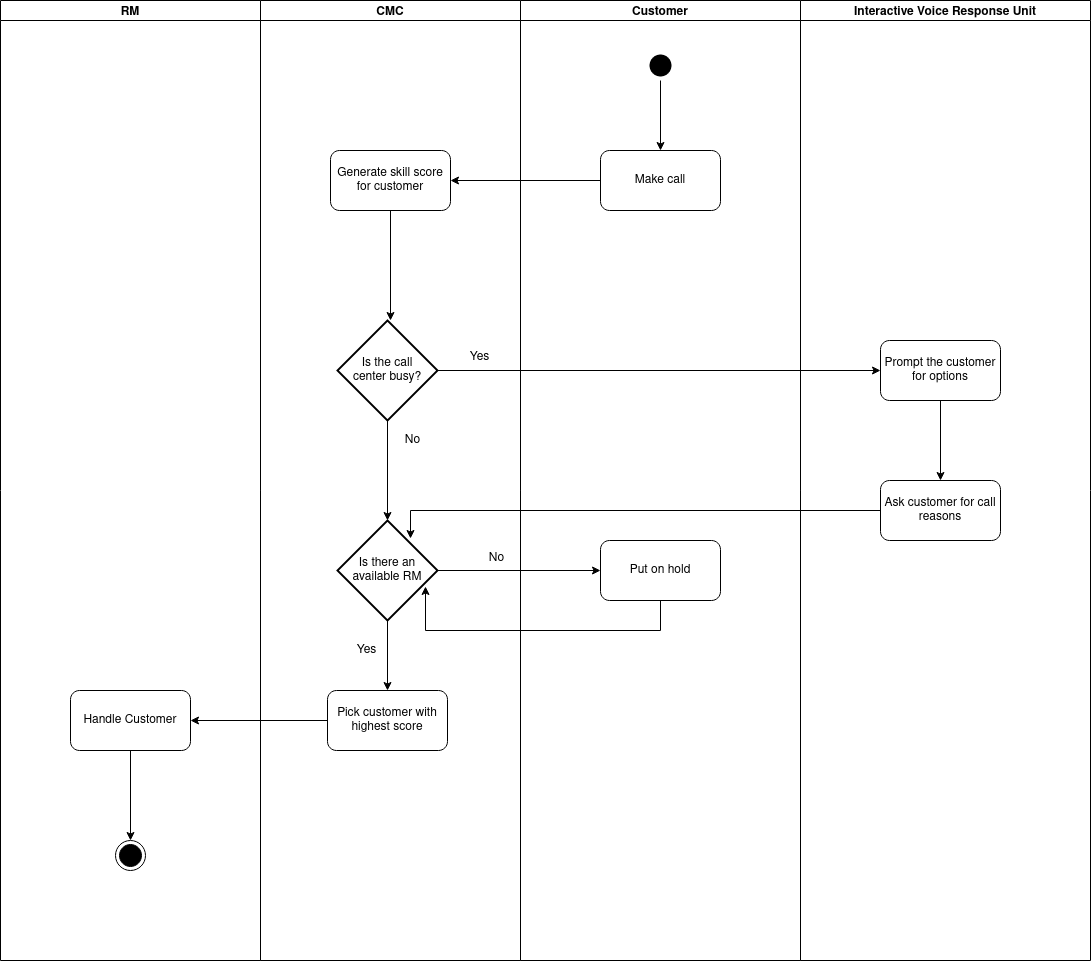

The diagram above was exported from draw.io. Its source (the exported page's mxGraphModel, read from the mxfile embedded in the PNG):
<mxGraphModel dx="2272" dy="809" grid="1" gridSize="10" guides="1" tooltips="1" connect="1" arrows="1" fold="1" page="1" pageScale="1" pageWidth="850" pageHeight="1100" math="0" shadow="0">
  <root>
    <mxCell id="0" />
    <mxCell id="1" parent="0" />
    <mxCell id="Ab97r_Vl49ZERKvlMxkT-6" value="CMC" style="swimlane;startSize=20;" parent="1" vertex="1">
      <mxGeometry x="210" y="110" width="260" height="960" as="geometry" />
    </mxCell>
    <mxCell id="Ab97r_Vl49ZERKvlMxkT-2" value="Generate skill score for customer" style="rounded=1;whiteSpace=wrap;html=1;" parent="Ab97r_Vl49ZERKvlMxkT-6" vertex="1">
      <mxGeometry x="70" y="150" width="120" height="60" as="geometry" />
    </mxCell>
    <mxCell id="Ab97r_Vl49ZERKvlMxkT-15" value="&lt;div&gt;Is the call &lt;br&gt;&lt;/div&gt;&lt;div&gt;center busy?&lt;br&gt;&lt;/div&gt;" style="strokeWidth=2;html=1;shape=mxgraph.flowchart.decision;whiteSpace=wrap;" parent="Ab97r_Vl49ZERKvlMxkT-6" vertex="1">
      <mxGeometry x="77" y="320" width="100" height="100" as="geometry" />
    </mxCell>
    <mxCell id="Ab97r_Vl49ZERKvlMxkT-16" style="edgeStyle=orthogonalEdgeStyle;rounded=0;orthogonalLoop=1;jettySize=auto;html=1;" parent="Ab97r_Vl49ZERKvlMxkT-6" source="Ab97r_Vl49ZERKvlMxkT-2" target="Ab97r_Vl49ZERKvlMxkT-15" edge="1">
      <mxGeometry relative="1" as="geometry">
        <Array as="points">
          <mxPoint x="130" y="370" />
        </Array>
      </mxGeometry>
    </mxCell>
    <mxCell id="Ab97r_Vl49ZERKvlMxkT-37" style="edgeStyle=orthogonalEdgeStyle;rounded=0;orthogonalLoop=1;jettySize=auto;html=1;" parent="Ab97r_Vl49ZERKvlMxkT-6" source="Ab97r_Vl49ZERKvlMxkT-21" target="Ab97r_Vl49ZERKvlMxkT-35" edge="1">
      <mxGeometry relative="1" as="geometry" />
    </mxCell>
    <mxCell id="Ab97r_Vl49ZERKvlMxkT-21" value="Is there an&lt;br&gt;available RM" style="strokeWidth=2;html=1;shape=mxgraph.flowchart.decision;whiteSpace=wrap;" parent="Ab97r_Vl49ZERKvlMxkT-6" vertex="1">
      <mxGeometry x="77" y="520" width="100" height="100" as="geometry" />
    </mxCell>
    <mxCell id="Ab97r_Vl49ZERKvlMxkT-23" value="Yes" style="text;html=1;align=center;verticalAlign=middle;resizable=0;points=[];autosize=1;" parent="Ab97r_Vl49ZERKvlMxkT-6" vertex="1">
      <mxGeometry x="199" y="347" width="40" height="20" as="geometry" />
    </mxCell>
    <mxCell id="Ab97r_Vl49ZERKvlMxkT-24" value="No" style="text;html=1;align=center;verticalAlign=middle;resizable=0;points=[];autosize=1;" parent="Ab97r_Vl49ZERKvlMxkT-6" vertex="1">
      <mxGeometry x="137" y="430" width="30" height="20" as="geometry" />
    </mxCell>
    <mxCell id="Ab97r_Vl49ZERKvlMxkT-22" style="edgeStyle=orthogonalEdgeStyle;rounded=0;orthogonalLoop=1;jettySize=auto;html=1;" parent="Ab97r_Vl49ZERKvlMxkT-6" source="Ab97r_Vl49ZERKvlMxkT-15" target="Ab97r_Vl49ZERKvlMxkT-21" edge="1">
      <mxGeometry relative="1" as="geometry" />
    </mxCell>
    <mxCell id="Ab97r_Vl49ZERKvlMxkT-35" value="Pick customer with highest score" style="rounded=1;whiteSpace=wrap;html=1;strokeColor=#000000;" parent="Ab97r_Vl49ZERKvlMxkT-6" vertex="1">
      <mxGeometry x="67" y="690" width="120" height="60" as="geometry" />
    </mxCell>
    <mxCell id="0zcORNeNckMN2gUd-H98-1" value="Yes" style="text;html=1;align=center;verticalAlign=middle;resizable=0;points=[];autosize=1;" vertex="1" parent="Ab97r_Vl49ZERKvlMxkT-6">
      <mxGeometry x="86" y="640" width="40" height="20" as="geometry" />
    </mxCell>
    <mxCell id="0zcORNeNckMN2gUd-H98-2" value="No" style="text;html=1;align=center;verticalAlign=middle;resizable=0;points=[];autosize=1;" vertex="1" parent="Ab97r_Vl49ZERKvlMxkT-6">
      <mxGeometry x="221" y="548" width="30" height="20" as="geometry" />
    </mxCell>
    <mxCell id="Ab97r_Vl49ZERKvlMxkT-7" value="Customer" style="swimlane;startSize=20;" parent="1" vertex="1">
      <mxGeometry x="470" y="110" width="280" height="960" as="geometry" />
    </mxCell>
    <mxCell id="Ab97r_Vl49ZERKvlMxkT-12" style="edgeStyle=orthogonalEdgeStyle;rounded=0;orthogonalLoop=1;jettySize=auto;html=1;" parent="Ab97r_Vl49ZERKvlMxkT-7" source="Ab97r_Vl49ZERKvlMxkT-1" target="Ab97r_Vl49ZERKvlMxkT-11" edge="1">
      <mxGeometry relative="1" as="geometry" />
    </mxCell>
    <mxCell id="Ab97r_Vl49ZERKvlMxkT-1" value="" style="ellipse;html=1;shape=endState;fillColor=#000000;strokeColor=none;" parent="Ab97r_Vl49ZERKvlMxkT-7" vertex="1">
      <mxGeometry x="125" y="50" width="30" height="30" as="geometry" />
    </mxCell>
    <mxCell id="Ab97r_Vl49ZERKvlMxkT-11" value="Make call" style="rounded=1;whiteSpace=wrap;html=1;" parent="Ab97r_Vl49ZERKvlMxkT-7" vertex="1">
      <mxGeometry x="80" y="150" width="120" height="60" as="geometry" />
    </mxCell>
    <mxCell id="Ab97r_Vl49ZERKvlMxkT-40" value="Put on hold" style="rounded=1;whiteSpace=wrap;html=1;strokeColor=#000000;" parent="Ab97r_Vl49ZERKvlMxkT-7" vertex="1">
      <mxGeometry x="80" y="540" width="120" height="60" as="geometry" />
    </mxCell>
    <mxCell id="Ab97r_Vl49ZERKvlMxkT-13" style="edgeStyle=orthogonalEdgeStyle;rounded=0;orthogonalLoop=1;jettySize=auto;html=1;" parent="1" source="Ab97r_Vl49ZERKvlMxkT-11" target="Ab97r_Vl49ZERKvlMxkT-2" edge="1">
      <mxGeometry relative="1" as="geometry" />
    </mxCell>
    <mxCell id="Ab97r_Vl49ZERKvlMxkT-14" value="Interactive Voice Response Unit" style="swimlane;startSize=20;" parent="1" vertex="1">
      <mxGeometry x="750" y="110" width="290" height="960" as="geometry" />
    </mxCell>
    <mxCell id="Ab97r_Vl49ZERKvlMxkT-20" style="edgeStyle=orthogonalEdgeStyle;rounded=0;orthogonalLoop=1;jettySize=auto;html=1;" parent="Ab97r_Vl49ZERKvlMxkT-14" source="Ab97r_Vl49ZERKvlMxkT-17" target="Ab97r_Vl49ZERKvlMxkT-19" edge="1">
      <mxGeometry relative="1" as="geometry" />
    </mxCell>
    <mxCell id="Ab97r_Vl49ZERKvlMxkT-17" value="Prompt the customer for options" style="rounded=1;whiteSpace=wrap;html=1;" parent="Ab97r_Vl49ZERKvlMxkT-14" vertex="1">
      <mxGeometry x="80" y="340" width="120" height="60" as="geometry" />
    </mxCell>
    <mxCell id="Ab97r_Vl49ZERKvlMxkT-19" value="Ask customer for call reasons" style="rounded=1;whiteSpace=wrap;html=1;" parent="Ab97r_Vl49ZERKvlMxkT-14" vertex="1">
      <mxGeometry x="80" y="480" width="120" height="60" as="geometry" />
    </mxCell>
    <mxCell id="Ab97r_Vl49ZERKvlMxkT-18" style="edgeStyle=orthogonalEdgeStyle;rounded=0;orthogonalLoop=1;jettySize=auto;html=1;" parent="1" source="Ab97r_Vl49ZERKvlMxkT-15" target="Ab97r_Vl49ZERKvlMxkT-17" edge="1">
      <mxGeometry relative="1" as="geometry" />
    </mxCell>
    <mxCell id="Ab97r_Vl49ZERKvlMxkT-25" value="RM" style="swimlane;startSize=20;" parent="1" vertex="1">
      <mxGeometry x="-50" y="110" width="260" height="960" as="geometry" />
    </mxCell>
    <mxCell id="Ab97r_Vl49ZERKvlMxkT-30" style="edgeStyle=orthogonalEdgeStyle;rounded=0;orthogonalLoop=1;jettySize=auto;html=1;" parent="Ab97r_Vl49ZERKvlMxkT-25" source="Ab97r_Vl49ZERKvlMxkT-26" target="Ab97r_Vl49ZERKvlMxkT-29" edge="1">
      <mxGeometry relative="1" as="geometry" />
    </mxCell>
    <mxCell id="Ab97r_Vl49ZERKvlMxkT-26" value="Handle Customer" style="rounded=1;whiteSpace=wrap;html=1;" parent="Ab97r_Vl49ZERKvlMxkT-25" vertex="1">
      <mxGeometry x="70" y="690" width="120" height="60" as="geometry" />
    </mxCell>
    <mxCell id="Ab97r_Vl49ZERKvlMxkT-29" value="" style="ellipse;html=1;shape=endState;fillColor=#000000;strokeColor=#000000;" parent="Ab97r_Vl49ZERKvlMxkT-25" vertex="1">
      <mxGeometry x="115" y="840" width="30" height="30" as="geometry" />
    </mxCell>
    <mxCell id="Ab97r_Vl49ZERKvlMxkT-36" style="edgeStyle=orthogonalEdgeStyle;rounded=0;orthogonalLoop=1;jettySize=auto;html=1;" parent="1" source="Ab97r_Vl49ZERKvlMxkT-35" target="Ab97r_Vl49ZERKvlMxkT-26" edge="1">
      <mxGeometry relative="1" as="geometry" />
    </mxCell>
    <mxCell id="Ab97r_Vl49ZERKvlMxkT-41" style="edgeStyle=orthogonalEdgeStyle;rounded=0;orthogonalLoop=1;jettySize=auto;html=1;" parent="1" source="Ab97r_Vl49ZERKvlMxkT-21" target="Ab97r_Vl49ZERKvlMxkT-40" edge="1">
      <mxGeometry relative="1" as="geometry" />
    </mxCell>
    <mxCell id="Ab97r_Vl49ZERKvlMxkT-42" style="edgeStyle=orthogonalEdgeStyle;rounded=0;orthogonalLoop=1;jettySize=auto;html=1;entryX=0.88;entryY=0.66;entryDx=0;entryDy=0;entryPerimeter=0;" parent="1" source="Ab97r_Vl49ZERKvlMxkT-40" target="Ab97r_Vl49ZERKvlMxkT-21" edge="1">
      <mxGeometry relative="1" as="geometry">
        <mxPoint x="420" y="550" as="targetPoint" />
        <Array as="points">
          <mxPoint x="610" y="740" />
          <mxPoint x="375" y="740" />
        </Array>
      </mxGeometry>
    </mxCell>
    <mxCell id="Ab97r_Vl49ZERKvlMxkT-43" style="edgeStyle=orthogonalEdgeStyle;rounded=0;orthogonalLoop=1;jettySize=auto;html=1;entryX=0.73;entryY=0.18;entryDx=0;entryDy=0;entryPerimeter=0;" parent="1" source="Ab97r_Vl49ZERKvlMxkT-19" target="Ab97r_Vl49ZERKvlMxkT-21" edge="1">
      <mxGeometry relative="1" as="geometry">
        <Array as="points">
          <mxPoint x="360" y="620" />
        </Array>
      </mxGeometry>
    </mxCell>
  </root>
</mxGraphModel>